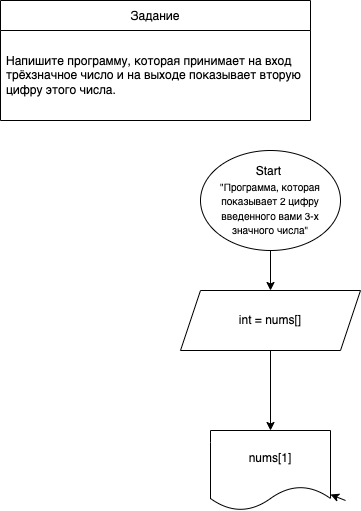

The diagram above was exported from draw.io. Its source (the exported page's mxGraphModel, read from the mxfile embedded in the PNG):
<mxGraphModel dx="478" dy="316" grid="1" gridSize="10" guides="1" tooltips="1" connect="1" arrows="1" fold="1" page="1" pageScale="1" pageWidth="827" pageHeight="1169" math="0" shadow="0">
  <root>
    <mxCell id="0" />
    <mxCell id="1" parent="0" />
    <mxCell id="2" value="Задание" style="swimlane;fontStyle=0;childLayout=stackLayout;horizontal=1;startSize=30;horizontalStack=0;resizeParent=1;resizeParentMax=0;resizeLast=0;collapsible=1;marginBottom=0;" parent="1" vertex="1">
      <mxGeometry x="30" y="40" width="310" height="120" as="geometry" />
    </mxCell>
    <mxCell id="5" value="Напишите программу, которая принимает на вход трёхзначное число и на выходе показывает вторую цифру этого числа." style="text;strokeColor=none;fillColor=none;align=left;verticalAlign=middle;spacingLeft=4;spacingRight=4;overflow=hidden;points=[[0,0.5],[1,0.5]];portConstraint=eastwest;rotatable=0;whiteSpace=wrap;" parent="2" vertex="1">
      <mxGeometry y="30" width="310" height="90" as="geometry" />
    </mxCell>
    <mxCell id="19" value="" style="edgeStyle=none;html=1;" parent="1" source="20" target="22" edge="1">
      <mxGeometry relative="1" as="geometry" />
    </mxCell>
    <mxCell id="20" value="Start&amp;nbsp;&lt;br style=&quot;font-size: 14px&quot;&gt;&lt;font size=&quot;1&quot;&gt;&quot;Программа, которая показывает 2 цифру введенного вами 3-х значного числа&quot;&lt;/font&gt;" style="ellipse;whiteSpace=wrap;html=1;" parent="1" vertex="1">
      <mxGeometry x="230" y="190" width="140" height="100" as="geometry" />
    </mxCell>
    <mxCell id="21" value="" style="edgeStyle=none;html=1;" parent="1" source="22" edge="1">
      <mxGeometry relative="1" as="geometry">
        <mxPoint x="300" y="470" as="targetPoint" />
      </mxGeometry>
    </mxCell>
    <mxCell id="22" value="int = nums[]" style="shape=parallelogram;perimeter=parallelogramPerimeter;whiteSpace=wrap;html=1;fixedSize=1;" parent="1" vertex="1">
      <mxGeometry x="210" y="330" width="180" height="60" as="geometry" />
    </mxCell>
    <mxCell id="55" value="" style="edgeStyle=none;html=1;" parent="1" target="54" edge="1">
      <mxGeometry relative="1" as="geometry">
        <mxPoint x="375" y="540" as="sourcePoint" />
      </mxGeometry>
    </mxCell>
    <mxCell id="54" value="nums[1]" style="shape=document;whiteSpace=wrap;html=1;boundedLbl=1;" parent="1" vertex="1">
      <mxGeometry x="240" y="470" width="120" height="80" as="geometry" />
    </mxCell>
  </root>
</mxGraphModel>